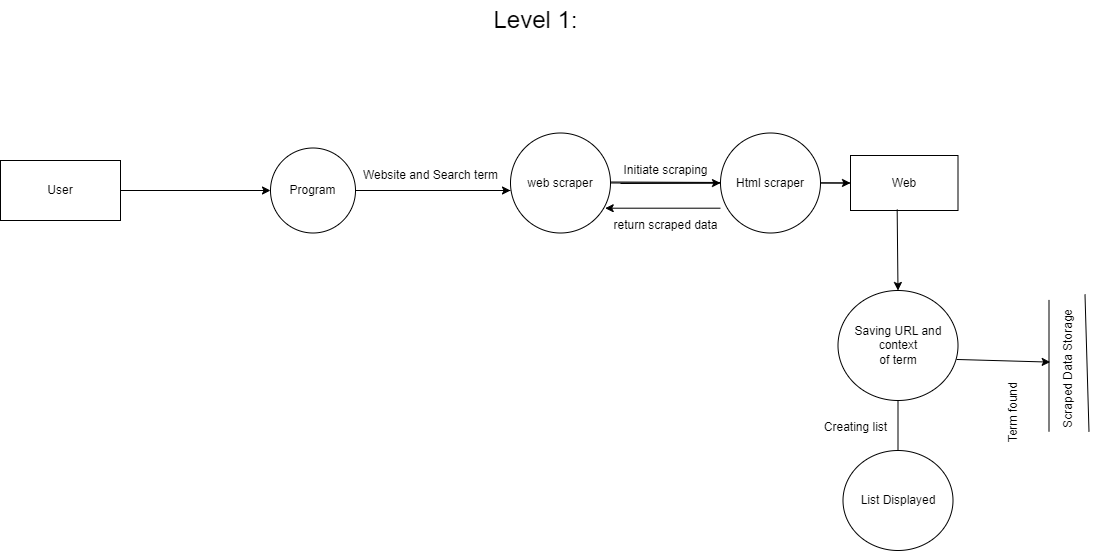

The diagram above was exported from draw.io. Its source (the exported page's mxGraphModel, read from the mxfile embedded in the PNG):
<mxGraphModel dx="1221" dy="652" grid="1" gridSize="10" guides="1" tooltips="1" connect="1" arrows="1" fold="1" page="1" pageScale="1" pageWidth="850" pageHeight="1100" math="0" shadow="0">
  <root>
    <mxCell id="0" />
    <mxCell id="1" parent="0" />
    <mxCell id="_QkS_TZStS5dFMr00kYL-1" value="Program" style="ellipse;whiteSpace=wrap;html=1;aspect=fixed;" parent="1" vertex="1">
      <mxGeometry x="330" y="227.5" width="85" height="85" as="geometry" />
    </mxCell>
    <mxCell id="_QkS_TZStS5dFMr00kYL-2" value="User" style="rounded=0;whiteSpace=wrap;html=1;" parent="1" vertex="1">
      <mxGeometry x="60" y="240" width="120" height="60" as="geometry" />
    </mxCell>
    <mxCell id="_QkS_TZStS5dFMr00kYL-10" value="" style="endArrow=none;html=1;rounded=0;entryX=1;entryY=0.5;entryDx=0;entryDy=0;" parent="1" edge="1">
      <mxGeometry width="50" height="50" relative="1" as="geometry">
        <mxPoint x="570" y="270" as="sourcePoint" />
        <mxPoint x="415" y="270" as="targetPoint" />
      </mxGeometry>
    </mxCell>
    <mxCell id="_QkS_TZStS5dFMr00kYL-12" value="Website and Search term" style="text;html=1;align=center;verticalAlign=middle;resizable=0;points=[];autosize=1;strokeColor=none;fillColor=none;" parent="1" vertex="1">
      <mxGeometry x="410" y="240" width="160" height="30" as="geometry" />
    </mxCell>
    <mxCell id="_QkS_TZStS5dFMr00kYL-14" value="web scraper" style="ellipse;whiteSpace=wrap;html=1;aspect=fixed;" parent="1" vertex="1">
      <mxGeometry x="570" y="212.5" width="100" height="100" as="geometry" />
    </mxCell>
    <mxCell id="_QkS_TZStS5dFMr00kYL-18" value="Web" style="rounded=0;whiteSpace=wrap;html=1;" parent="1" vertex="1">
      <mxGeometry x="910" y="235" width="107.5" height="55" as="geometry" />
    </mxCell>
    <mxCell id="_QkS_TZStS5dFMr00kYL-20" value="" style="endArrow=none;html=1;rounded=0;exitX=1;exitY=0.5;exitDx=0;exitDy=0;entryX=0;entryY=0.5;entryDx=0;entryDy=0;" parent="1" source="_QkS_TZStS5dFMr00kYL-14" target="_QkS_TZStS5dFMr00kYL-18" edge="1">
      <mxGeometry width="50" height="50" relative="1" as="geometry">
        <mxPoint x="720" y="260" as="sourcePoint" />
        <mxPoint x="720" y="362.5" as="targetPoint" />
      </mxGeometry>
    </mxCell>
    <mxCell id="_QkS_TZStS5dFMr00kYL-27" value="&lt;font style=&quot;font-size: 24px;&quot;&gt;Level 1:&lt;/font&gt;" style="text;html=1;align=center;verticalAlign=middle;resizable=0;points=[];autosize=1;strokeColor=none;fillColor=none;rotation=0;" parent="1" vertex="1">
      <mxGeometry x="540" y="80" width="110" height="40" as="geometry" />
    </mxCell>
    <mxCell id="_QkS_TZStS5dFMr00kYL-28" value="Initiate scraping" style="text;html=1;align=center;verticalAlign=middle;resizable=0;points=[];autosize=1;strokeColor=none;fillColor=none;" parent="1" vertex="1">
      <mxGeometry x="670" y="235" width="110" height="30" as="geometry" />
    </mxCell>
    <mxCell id="_QkS_TZStS5dFMr00kYL-32" value="" style="endArrow=classic;html=1;rounded=0;exitX=1;exitY=0.5;exitDx=0;exitDy=0;entryX=0;entryY=0.5;entryDx=0;entryDy=0;" parent="1" source="_QkS_TZStS5dFMr00kYL-2" target="_QkS_TZStS5dFMr00kYL-1" edge="1">
      <mxGeometry width="50" height="50" relative="1" as="geometry">
        <mxPoint x="210" y="287.5" as="sourcePoint" />
        <mxPoint x="260" y="237.5" as="targetPoint" />
        <Array as="points" />
      </mxGeometry>
    </mxCell>
    <mxCell id="_QkS_TZStS5dFMr00kYL-35" value="" style="endArrow=classic;html=1;rounded=0;exitX=1;exitY=0.5;exitDx=0;exitDy=0;entryX=0;entryY=0.5;entryDx=0;entryDy=0;" parent="1" edge="1">
      <mxGeometry width="50" height="50" relative="1" as="geometry">
        <mxPoint x="420" y="270" as="sourcePoint" />
        <mxPoint x="570" y="270" as="targetPoint" />
        <Array as="points" />
      </mxGeometry>
    </mxCell>
    <mxCell id="_QkS_TZStS5dFMr00kYL-36" value="" style="endArrow=classic;html=1;rounded=0;entryX=0;entryY=0.5;entryDx=0;entryDy=0;" parent="1" target="_QkS_TZStS5dFMr00kYL-18" edge="1">
      <mxGeometry width="50" height="50" relative="1" as="geometry">
        <mxPoint x="670" y="261.5" as="sourcePoint" />
        <mxPoint x="750" y="263.5" as="targetPoint" />
        <Array as="points" />
      </mxGeometry>
    </mxCell>
    <mxCell id="_QkS_TZStS5dFMr00kYL-37" value="" style="group" parent="1" vertex="1" connectable="0">
      <mxGeometry x="857.5" y="360" width="160" height="270" as="geometry" />
    </mxCell>
    <mxCell id="_QkS_TZStS5dFMr00kYL-15" value="Saving URL and context&lt;br style=&quot;border-color: var(--border-color);&quot;&gt;&lt;span style=&quot;&quot;&gt;of term&lt;/span&gt;" style="ellipse;whiteSpace=wrap;html=1;" parent="_QkS_TZStS5dFMr00kYL-37" vertex="1">
      <mxGeometry x="40" y="10" width="120" height="110" as="geometry" />
    </mxCell>
    <mxCell id="_QkS_TZStS5dFMr00kYL-29" value="List Displayed" style="ellipse;whiteSpace=wrap;html=1;" parent="_QkS_TZStS5dFMr00kYL-37" vertex="1">
      <mxGeometry x="45" y="170" width="110" height="100" as="geometry" />
    </mxCell>
    <mxCell id="_QkS_TZStS5dFMr00kYL-30" value="" style="endArrow=none;html=1;rounded=0;entryX=0.5;entryY=1;entryDx=0;entryDy=0;" parent="_QkS_TZStS5dFMr00kYL-37" target="_QkS_TZStS5dFMr00kYL-15" edge="1">
      <mxGeometry width="50" height="50" relative="1" as="geometry">
        <mxPoint x="100" y="170" as="sourcePoint" />
        <mxPoint x="99.5" y="100" as="targetPoint" />
      </mxGeometry>
    </mxCell>
    <mxCell id="_QkS_TZStS5dFMr00kYL-31" value="Creating list" style="text;html=1;align=center;verticalAlign=middle;resizable=0;points=[];autosize=1;strokeColor=none;fillColor=none;" parent="_QkS_TZStS5dFMr00kYL-37" vertex="1">
      <mxGeometry x="12.5" y="132" width="90" height="30" as="geometry" />
    </mxCell>
    <mxCell id="_QkS_TZStS5dFMr00kYL-38" value="" style="endArrow=classic;html=1;rounded=0;entryX=0.5;entryY=0;entryDx=0;entryDy=0;exitX=0.434;exitY=0.982;exitDx=0;exitDy=0;exitPerimeter=0;" parent="1" source="_QkS_TZStS5dFMr00kYL-18" target="_QkS_TZStS5dFMr00kYL-15" edge="1">
      <mxGeometry width="50" height="50" relative="1" as="geometry">
        <mxPoint x="814" y="290" as="sourcePoint" />
        <mxPoint x="814" y="370" as="targetPoint" />
        <Array as="points" />
      </mxGeometry>
    </mxCell>
    <mxCell id="_QkS_TZStS5dFMr00kYL-47" value="Html scraper" style="ellipse;whiteSpace=wrap;html=1;aspect=fixed;" parent="1" vertex="1">
      <mxGeometry x="780" y="212.5" width="100" height="100" as="geometry" />
    </mxCell>
    <mxCell id="_QkS_TZStS5dFMr00kYL-50" value="" style="edgeStyle=none;orthogonalLoop=1;jettySize=auto;html=1;rounded=0;entryX=0;entryY=0.5;entryDx=0;entryDy=0;" parent="1" target="_QkS_TZStS5dFMr00kYL-47" edge="1">
      <mxGeometry width="100" relative="1" as="geometry">
        <mxPoint x="680" y="263" as="sourcePoint" />
        <mxPoint x="775" y="262" as="targetPoint" />
        <Array as="points" />
      </mxGeometry>
    </mxCell>
    <mxCell id="_QkS_TZStS5dFMr00kYL-53" value="" style="edgeStyle=none;orthogonalLoop=1;jettySize=auto;html=1;rounded=0;entryX=0.947;entryY=0.752;entryDx=0;entryDy=0;entryPerimeter=0;exitX=0;exitY=0.752;exitDx=0;exitDy=0;exitPerimeter=0;" parent="1" source="_QkS_TZStS5dFMr00kYL-47" target="_QkS_TZStS5dFMr00kYL-14" edge="1">
      <mxGeometry width="100" relative="1" as="geometry">
        <mxPoint x="690" y="290" as="sourcePoint" />
        <mxPoint x="790" y="290" as="targetPoint" />
        <Array as="points" />
      </mxGeometry>
    </mxCell>
    <mxCell id="_QkS_TZStS5dFMr00kYL-54" value="return scraped data" style="text;html=1;align=center;verticalAlign=middle;resizable=0;points=[];autosize=1;strokeColor=none;fillColor=none;" parent="1" vertex="1">
      <mxGeometry x="660" y="290" width="130" height="30" as="geometry" />
    </mxCell>
    <mxCell id="_QkS_TZStS5dFMr00kYL-78" value="" style="group;rotation=90;" parent="1" vertex="1" connectable="0">
      <mxGeometry x="1017.5" y="395.33" width="181" height="126.66701902748413" as="geometry" />
    </mxCell>
    <mxCell id="_QkS_TZStS5dFMr00kYL-101" value="" style="group" parent="_QkS_TZStS5dFMr00kYL-78" vertex="1" connectable="0">
      <mxGeometry x="41" y="-19.99565539112052" width="88.83965116279069" height="157.96267441860465" as="geometry" />
    </mxCell>
    <mxCell id="_QkS_TZStS5dFMr00kYL-72" value="" style="group;rotation=-90;" parent="_QkS_TZStS5dFMr00kYL-101" vertex="1" connectable="0">
      <mxGeometry y="51.16034883720931" width="140" height="37.679302325581375" as="geometry" />
    </mxCell>
    <mxCell id="_QkS_TZStS5dFMr00kYL-73" value="" style="endArrow=none;html=1;rounded=0;" parent="_QkS_TZStS5dFMr00kYL-72" edge="1">
      <mxGeometry width="50" height="50" relative="1" as="geometry">
        <mxPoint x="50" y="84.76744186046513" as="sourcePoint" />
        <mxPoint x="50" y="-47.09302325581396" as="targetPoint" />
      </mxGeometry>
    </mxCell>
    <mxCell id="_QkS_TZStS5dFMr00kYL-74" value="" style="endArrow=none;html=1;rounded=0;entryX=1.038;entryY=1.033;entryDx=0;entryDy=0;entryPerimeter=0;" parent="_QkS_TZStS5dFMr00kYL-72" target="_QkS_TZStS5dFMr00kYL-75" edge="1">
      <mxGeometry width="50" height="50" relative="1" as="geometry">
        <mxPoint x="90" y="84.76744186046513" as="sourcePoint" />
        <mxPoint x="90" y="-18.837209302325583" as="targetPoint" />
      </mxGeometry>
    </mxCell>
    <mxCell id="_QkS_TZStS5dFMr00kYL-75" value="Scraped Data Storage" style="text;html=1;align=center;verticalAlign=middle;resizable=0;points=[];autosize=1;strokeColor=none;fillColor=none;rotation=-90;" parent="_QkS_TZStS5dFMr00kYL-72" vertex="1">
      <mxGeometry y="7.679302325581375" width="140" height="30" as="geometry" />
    </mxCell>
    <mxCell id="_QkS_TZStS5dFMr00kYL-77" value="Term found" style="text;html=1;align=center;verticalAlign=middle;resizable=0;points=[];autosize=1;strokeColor=none;fillColor=none;rotation=-90;" parent="_QkS_TZStS5dFMr00kYL-101" vertex="1">
      <mxGeometry x="-25" y="102.96267441860466" width="80" height="30" as="geometry" />
    </mxCell>
    <mxCell id="_QkS_TZStS5dFMr00kYL-76" value="" style="endArrow=classic;html=1;rounded=0;entryX=0.554;entryY=-0.127;entryDx=0;entryDy=0;entryPerimeter=0;exitX=0.988;exitY=0.627;exitDx=0;exitDy=0;exitPerimeter=0;" parent="1" source="_QkS_TZStS5dFMr00kYL-15" target="_QkS_TZStS5dFMr00kYL-75" edge="1">
      <mxGeometry width="50" height="50" relative="1" as="geometry">
        <mxPoint x="1020" y="430" as="sourcePoint" />
        <mxPoint x="1084.13" y="438.7019027484144" as="targetPoint" />
        <Array as="points" />
      </mxGeometry>
    </mxCell>
  </root>
</mxGraphModel>